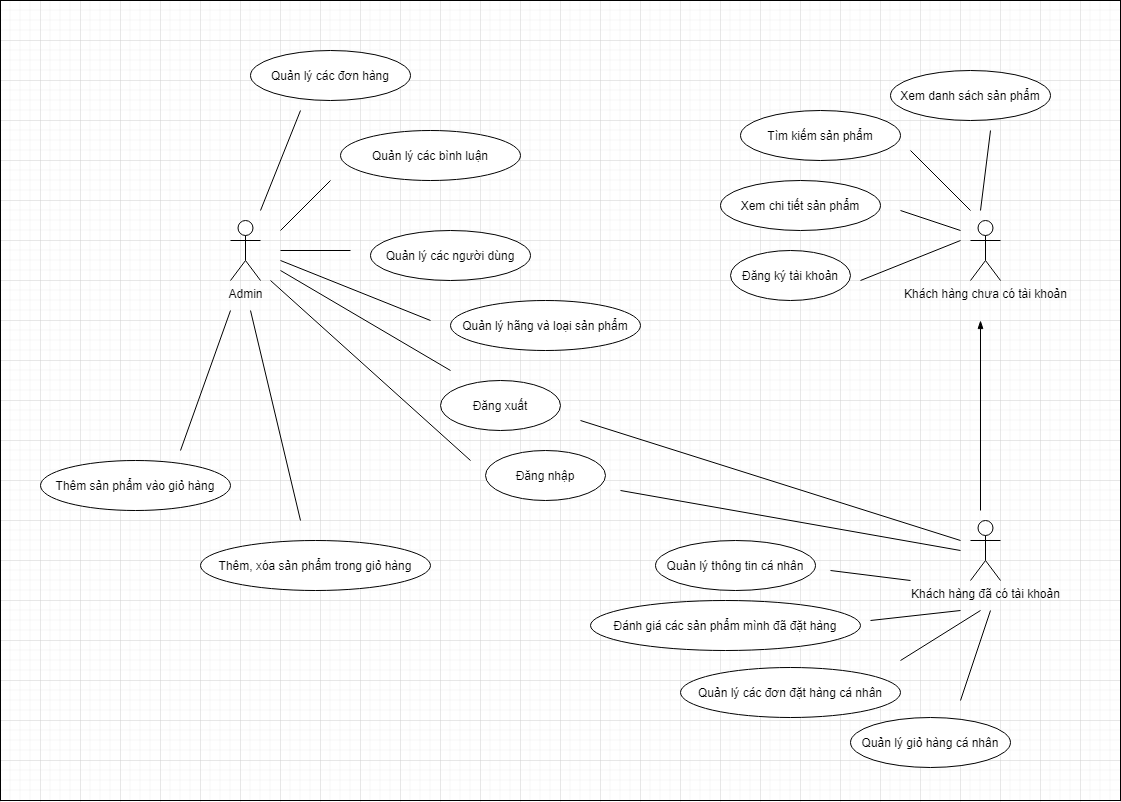

The diagram above was exported from draw.io. Its source (the exported page's mxGraphModel, read from the mxfile embedded in the PNG):
<mxGraphModel dx="1727" dy="857" grid="1" gridSize="10" guides="1" tooltips="1" connect="1" arrows="1" fold="1" page="1" pageScale="1" pageWidth="1169" pageHeight="1654" math="0" shadow="0">
  <root>
    <mxCell id="0" />
    <mxCell id="1" parent="0" />
    <mxCell id="towe8GepE2TbGxiLrryE-1" value="Khách hàng chưa có tài khoản" style="shape=umlActor;verticalLabelPosition=bottom;verticalAlign=top;html=1;outlineConnect=0;" vertex="1" parent="1">
      <mxGeometry x="970" y="380" width="30" height="60" as="geometry" />
    </mxCell>
    <mxCell id="towe8GepE2TbGxiLrryE-2" value="Khách hàng đã có tài khoản" style="shape=umlActor;verticalLabelPosition=bottom;verticalAlign=top;html=1;outlineConnect=0;" vertex="1" parent="1">
      <mxGeometry x="970" y="680" width="30" height="60" as="geometry" />
    </mxCell>
    <mxCell id="towe8GepE2TbGxiLrryE-3" value="Admin" style="shape=umlActor;verticalLabelPosition=bottom;verticalAlign=top;html=1;outlineConnect=0;" vertex="1" parent="1">
      <mxGeometry x="230" y="380" width="30" height="60" as="geometry" />
    </mxCell>
    <mxCell id="towe8GepE2TbGxiLrryE-4" value="Đăng nhập" style="ellipse;whiteSpace=wrap;html=1;" vertex="1" parent="1">
      <mxGeometry x="485" y="610" width="120" height="50" as="geometry" />
    </mxCell>
    <mxCell id="towe8GepE2TbGxiLrryE-5" value="Đăng xuất" style="ellipse;whiteSpace=wrap;html=1;" vertex="1" parent="1">
      <mxGeometry x="440" y="540" width="120" height="50" as="geometry" />
    </mxCell>
    <mxCell id="towe8GepE2TbGxiLrryE-6" value="" style="endArrow=none;html=1;" edge="1" parent="1">
      <mxGeometry width="50" height="50" relative="1" as="geometry">
        <mxPoint x="620" y="650" as="sourcePoint" />
        <mxPoint x="960" y="710" as="targetPoint" />
      </mxGeometry>
    </mxCell>
    <mxCell id="towe8GepE2TbGxiLrryE-7" value="" style="endArrow=none;html=1;" edge="1" parent="1">
      <mxGeometry width="50" height="50" relative="1" as="geometry">
        <mxPoint x="470" y="620" as="sourcePoint" />
        <mxPoint x="270" y="440" as="targetPoint" />
      </mxGeometry>
    </mxCell>
    <mxCell id="towe8GepE2TbGxiLrryE-8" value="" style="endArrow=none;html=1;" edge="1" parent="1">
      <mxGeometry width="50" height="50" relative="1" as="geometry">
        <mxPoint x="450" y="530" as="sourcePoint" />
        <mxPoint x="280" y="430" as="targetPoint" />
      </mxGeometry>
    </mxCell>
    <mxCell id="towe8GepE2TbGxiLrryE-9" value="" style="endArrow=none;html=1;" edge="1" parent="1">
      <mxGeometry width="50" height="50" relative="1" as="geometry">
        <mxPoint x="960" y="700" as="sourcePoint" />
        <mxPoint x="580" y="580" as="targetPoint" />
      </mxGeometry>
    </mxCell>
    <mxCell id="towe8GepE2TbGxiLrryE-10" value="Đăng ký tài khoản" style="ellipse;whiteSpace=wrap;html=1;" vertex="1" parent="1">
      <mxGeometry x="730" y="410" width="120" height="50" as="geometry" />
    </mxCell>
    <mxCell id="towe8GepE2TbGxiLrryE-11" value="Xem danh sách sản phẩm" style="ellipse;whiteSpace=wrap;html=1;" vertex="1" parent="1">
      <mxGeometry x="890" y="230" width="160" height="50" as="geometry" />
    </mxCell>
    <mxCell id="towe8GepE2TbGxiLrryE-12" value="Tìm kiếm sản phẩm" style="ellipse;whiteSpace=wrap;html=1;" vertex="1" parent="1">
      <mxGeometry x="740" y="270" width="160" height="50" as="geometry" />
    </mxCell>
    <mxCell id="towe8GepE2TbGxiLrryE-13" value="Xem chi tiết sản phẩm" style="ellipse;whiteSpace=wrap;html=1;" vertex="1" parent="1">
      <mxGeometry x="720" y="340" width="160" height="50" as="geometry" />
    </mxCell>
    <mxCell id="towe8GepE2TbGxiLrryE-14" value="" style="endArrow=blockThin;html=1;endFill=1;" edge="1" parent="1">
      <mxGeometry width="50" height="50" relative="1" as="geometry">
        <mxPoint x="980" y="670" as="sourcePoint" />
        <mxPoint x="980" y="480" as="targetPoint" />
      </mxGeometry>
    </mxCell>
    <mxCell id="towe8GepE2TbGxiLrryE-15" value="Quản lý các người dùng" style="ellipse;whiteSpace=wrap;html=1;" vertex="1" parent="1">
      <mxGeometry x="370" y="390" width="160" height="50" as="geometry" />
    </mxCell>
    <mxCell id="towe8GepE2TbGxiLrryE-16" value="Thêm sản phẩm vào giỏ hàng" style="ellipse;whiteSpace=wrap;html=1;" vertex="1" parent="1">
      <mxGeometry x="40" y="620" width="190" height="50" as="geometry" />
    </mxCell>
    <mxCell id="towe8GepE2TbGxiLrryE-17" value="Thêm, xóa sản phẩm trong giỏ hàng" style="ellipse;whiteSpace=wrap;html=1;" vertex="1" parent="1">
      <mxGeometry x="200" y="700" width="230" height="50" as="geometry" />
    </mxCell>
    <mxCell id="towe8GepE2TbGxiLrryE-18" value="Quản lý các đơn hàng" style="ellipse;whiteSpace=wrap;html=1;" vertex="1" parent="1">
      <mxGeometry x="250" y="210" width="160" height="50" as="geometry" />
    </mxCell>
    <mxCell id="towe8GepE2TbGxiLrryE-19" value="Quản lý hãng và loại sản phẩm" style="ellipse;whiteSpace=wrap;html=1;" vertex="1" parent="1">
      <mxGeometry x="450" y="460" width="190" height="50" as="geometry" />
    </mxCell>
    <mxCell id="towe8GepE2TbGxiLrryE-20" value="Quản lý các bình luận" style="ellipse;whiteSpace=wrap;html=1;" vertex="1" parent="1">
      <mxGeometry x="340" y="290" width="180" height="50" as="geometry" />
    </mxCell>
    <mxCell id="towe8GepE2TbGxiLrryE-21" value="Quản lý thông tin cá nhân" style="ellipse;whiteSpace=wrap;html=1;" vertex="1" parent="1">
      <mxGeometry x="655" y="700" width="160" height="50" as="geometry" />
    </mxCell>
    <mxCell id="towe8GepE2TbGxiLrryE-22" value="Quản lý giỏ hàng cá nhân" style="ellipse;whiteSpace=wrap;html=1;" vertex="1" parent="1">
      <mxGeometry x="850" y="877" width="160" height="50" as="geometry" />
    </mxCell>
    <mxCell id="towe8GepE2TbGxiLrryE-23" value="Quản lý các đơn đặt hàng cá nhân" style="ellipse;whiteSpace=wrap;html=1;" vertex="1" parent="1">
      <mxGeometry x="680" y="827" width="220" height="50" as="geometry" />
    </mxCell>
    <mxCell id="towe8GepE2TbGxiLrryE-24" value="Đánh giá các sản phẩm mình đã đặt hàng" style="ellipse;whiteSpace=wrap;html=1;" vertex="1" parent="1">
      <mxGeometry x="590" y="760" width="270" height="50" as="geometry" />
    </mxCell>
    <mxCell id="towe8GepE2TbGxiLrryE-25" value="" style="endArrow=none;html=1;" edge="1" parent="1">
      <mxGeometry width="50" height="50" relative="1" as="geometry">
        <mxPoint x="280" y="410" as="sourcePoint" />
        <mxPoint x="350" y="410" as="targetPoint" />
      </mxGeometry>
    </mxCell>
    <mxCell id="towe8GepE2TbGxiLrryE-26" value="" style="endArrow=none;html=1;" edge="1" parent="1">
      <mxGeometry width="50" height="50" relative="1" as="geometry">
        <mxPoint x="180" y="610" as="sourcePoint" />
        <mxPoint x="230" y="470" as="targetPoint" />
      </mxGeometry>
    </mxCell>
    <mxCell id="towe8GepE2TbGxiLrryE-27" value="" style="endArrow=none;html=1;" edge="1" parent="1">
      <mxGeometry width="50" height="50" relative="1" as="geometry">
        <mxPoint x="250" y="470" as="sourcePoint" />
        <mxPoint x="300" y="680" as="targetPoint" />
      </mxGeometry>
    </mxCell>
    <mxCell id="towe8GepE2TbGxiLrryE-28" value="" style="endArrow=none;html=1;" edge="1" parent="1">
      <mxGeometry width="50" height="50" relative="1" as="geometry">
        <mxPoint x="430" y="480" as="sourcePoint" />
        <mxPoint x="280" y="420" as="targetPoint" />
      </mxGeometry>
    </mxCell>
    <mxCell id="towe8GepE2TbGxiLrryE-30" value="" style="endArrow=none;html=1;" edge="1" parent="1">
      <mxGeometry width="50" height="50" relative="1" as="geometry">
        <mxPoint x="260" y="370" as="sourcePoint" />
        <mxPoint x="300" y="270" as="targetPoint" />
      </mxGeometry>
    </mxCell>
    <mxCell id="towe8GepE2TbGxiLrryE-31" value="" style="endArrow=none;html=1;" edge="1" parent="1">
      <mxGeometry width="50" height="50" relative="1" as="geometry">
        <mxPoint x="280" y="390" as="sourcePoint" />
        <mxPoint x="330" y="340" as="targetPoint" />
      </mxGeometry>
    </mxCell>
    <mxCell id="towe8GepE2TbGxiLrryE-32" value="" style="endArrow=none;html=1;" edge="1" parent="1">
      <mxGeometry width="50" height="50" relative="1" as="geometry">
        <mxPoint x="860" y="440" as="sourcePoint" />
        <mxPoint x="960" y="400" as="targetPoint" />
      </mxGeometry>
    </mxCell>
    <mxCell id="towe8GepE2TbGxiLrryE-33" value="" style="endArrow=none;html=1;" edge="1" parent="1">
      <mxGeometry width="50" height="50" relative="1" as="geometry">
        <mxPoint x="980" y="370" as="sourcePoint" />
        <mxPoint x="990" y="290" as="targetPoint" />
      </mxGeometry>
    </mxCell>
    <mxCell id="towe8GepE2TbGxiLrryE-34" value="" style="endArrow=none;html=1;" edge="1" parent="1">
      <mxGeometry width="50" height="50" relative="1" as="geometry">
        <mxPoint x="970" y="370" as="sourcePoint" />
        <mxPoint x="910" y="310" as="targetPoint" />
      </mxGeometry>
    </mxCell>
    <mxCell id="towe8GepE2TbGxiLrryE-35" value="" style="endArrow=none;html=1;" edge="1" parent="1">
      <mxGeometry width="50" height="50" relative="1" as="geometry">
        <mxPoint x="960" y="390" as="sourcePoint" />
        <mxPoint x="900" y="370" as="targetPoint" />
      </mxGeometry>
    </mxCell>
    <mxCell id="towe8GepE2TbGxiLrryE-36" value="" style="endArrow=none;html=1;" edge="1" parent="1">
      <mxGeometry width="50" height="50" relative="1" as="geometry">
        <mxPoint x="870" y="780" as="sourcePoint" />
        <mxPoint x="960" y="770" as="targetPoint" />
      </mxGeometry>
    </mxCell>
    <mxCell id="towe8GepE2TbGxiLrryE-37" value="" style="endArrow=none;html=1;" edge="1" parent="1">
      <mxGeometry width="50" height="50" relative="1" as="geometry">
        <mxPoint x="900" y="820" as="sourcePoint" />
        <mxPoint x="980" y="770" as="targetPoint" />
      </mxGeometry>
    </mxCell>
    <mxCell id="towe8GepE2TbGxiLrryE-38" value="" style="endArrow=none;html=1;" edge="1" parent="1">
      <mxGeometry width="50" height="50" relative="1" as="geometry">
        <mxPoint x="960" y="860" as="sourcePoint" />
        <mxPoint x="990" y="770" as="targetPoint" />
      </mxGeometry>
    </mxCell>
    <mxCell id="towe8GepE2TbGxiLrryE-39" value="" style="endArrow=none;html=1;" edge="1" parent="1">
      <mxGeometry width="50" height="50" relative="1" as="geometry">
        <mxPoint x="910" y="740" as="sourcePoint" />
        <mxPoint x="830" y="730" as="targetPoint" />
      </mxGeometry>
    </mxCell>
    <mxCell id="towe8GepE2TbGxiLrryE-45" value="" style="rounded=0;whiteSpace=wrap;html=1;fillColor=none;" vertex="1" parent="1">
      <mxGeometry y="160" width="1120" height="800" as="geometry" />
    </mxCell>
  </root>
</mxGraphModel>